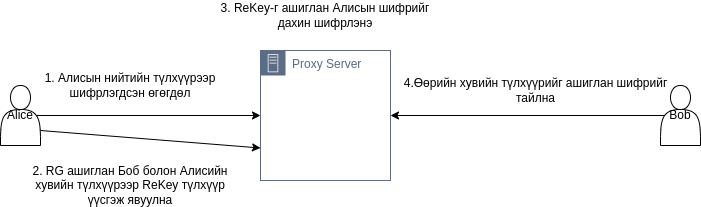

The diagram above was exported from draw.io. Its source (the exported page's mxGraphModel, read from the mxfile embedded in the PNG):
<mxGraphModel dx="1143" dy="514" grid="1" gridSize="10" guides="1" tooltips="1" connect="1" arrows="1" fold="1" page="1" pageScale="1" pageWidth="850" pageHeight="1100" math="0" shadow="0">
  <root>
    <mxCell id="0" />
    <mxCell id="1" parent="0" />
    <mxCell id="wFTgeDRGnWRpIOXT3_nk-1" value="Proxy Server" style="points=[[0,0],[0.25,0],[0.5,0],[0.75,0],[1,0],[1,0.25],[1,0.5],[1,0.75],[1,1],[0.75,1],[0.5,1],[0.25,1],[0,1],[0,0.75],[0,0.5],[0,0.25]];outlineConnect=0;gradientColor=none;html=1;whiteSpace=wrap;fontSize=12;fontStyle=0;container=1;pointerEvents=0;collapsible=0;recursiveResize=0;shape=mxgraph.aws4.group;grIcon=mxgraph.aws4.group_on_premise;strokeColor=#5A6C86;fillColor=none;verticalAlign=top;align=left;spacingLeft=30;fontColor=#5A6C86;dashed=0;" parent="1" vertex="1">
      <mxGeometry x="340" y="190" width="130" height="130" as="geometry" />
    </mxCell>
    <mxCell id="3" style="edgeStyle=none;html=1;exitX=1;exitY=0.75;exitDx=0;exitDy=0;entryX=0;entryY=0.75;entryDx=0;entryDy=0;" edge="1" parent="1" source="wFTgeDRGnWRpIOXT3_nk-2" target="wFTgeDRGnWRpIOXT3_nk-1">
      <mxGeometry relative="1" as="geometry" />
    </mxCell>
    <mxCell id="wFTgeDRGnWRpIOXT3_nk-2" value="Alice" style="shape=actor;whiteSpace=wrap;html=1;" parent="1" vertex="1">
      <mxGeometry x="80" y="225" width="40" height="60" as="geometry" />
    </mxCell>
    <mxCell id="wFTgeDRGnWRpIOXT3_nk-3" value="Bob" style="shape=actor;whiteSpace=wrap;html=1;" parent="1" vertex="1">
      <mxGeometry x="740" y="225" width="40" height="60" as="geometry" />
    </mxCell>
    <mxCell id="wFTgeDRGnWRpIOXT3_nk-4" value="" style="endArrow=classic;html=1;rounded=0;entryX=0;entryY=0.5;entryDx=0;entryDy=0;exitX=0.9;exitY=0.5;exitDx=0;exitDy=0;exitPerimeter=0;" parent="1" source="wFTgeDRGnWRpIOXT3_nk-2" target="wFTgeDRGnWRpIOXT3_nk-1" edge="1">
      <mxGeometry width="50" height="50" relative="1" as="geometry">
        <mxPoint x="150" y="260" as="sourcePoint" />
        <mxPoint x="430" y="360" as="targetPoint" />
      </mxGeometry>
    </mxCell>
    <mxCell id="wFTgeDRGnWRpIOXT3_nk-5" value="1. Алисын нийтийн түлхүүрээр&lt;br&gt;шифрлэгдсэн өгөгдөл" style="text;html=1;strokeColor=none;fillColor=none;align=center;verticalAlign=middle;whiteSpace=wrap;rounded=0;rotation=0;" parent="1" vertex="1">
      <mxGeometry x="110" y="210" width="200" height="30" as="geometry" />
    </mxCell>
    <mxCell id="wFTgeDRGnWRpIOXT3_nk-6" value="" style="endArrow=classic;html=1;rounded=0;entryX=1;entryY=0.5;entryDx=0;entryDy=0;exitX=0.1;exitY=0.5;exitDx=0;exitDy=0;exitPerimeter=0;" parent="1" source="wFTgeDRGnWRpIOXT3_nk-3" target="wFTgeDRGnWRpIOXT3_nk-1" edge="1">
      <mxGeometry width="50" height="50" relative="1" as="geometry">
        <mxPoint x="720" y="255" as="sourcePoint" />
        <mxPoint x="490" y="260" as="targetPoint" />
      </mxGeometry>
    </mxCell>
    <mxCell id="2" value="2. RG ашиглан Боб болон Алисийн хувийн түлхүүрээр ReKey түлхүүр үүсгэж явуулна" style="text;strokeColor=none;align=center;fillColor=none;html=1;verticalAlign=middle;whiteSpace=wrap;rounded=0;" vertex="1" parent="1">
      <mxGeometry x="95" y="310" width="230" height="30" as="geometry" />
    </mxCell>
    <mxCell id="5" value="3. ReKey-г ашиглан Алисын шифрийг дахин шифрлэнэ" style="text;strokeColor=none;align=center;fillColor=none;html=1;verticalAlign=middle;whiteSpace=wrap;rounded=0;" vertex="1" parent="1">
      <mxGeometry x="290" y="140" width="230" height="30" as="geometry" />
    </mxCell>
    <mxCell id="6" value="4.Өөрийн хувийн түлхүүрийг ашиглан шифрийг &lt;br&gt;тайлна" style="text;html=1;align=center;verticalAlign=middle;resizable=0;points=[];autosize=1;strokeColor=none;fillColor=none;" vertex="1" parent="1">
      <mxGeometry x="470" y="210" width="290" height="40" as="geometry" />
    </mxCell>
  </root>
</mxGraphModel>